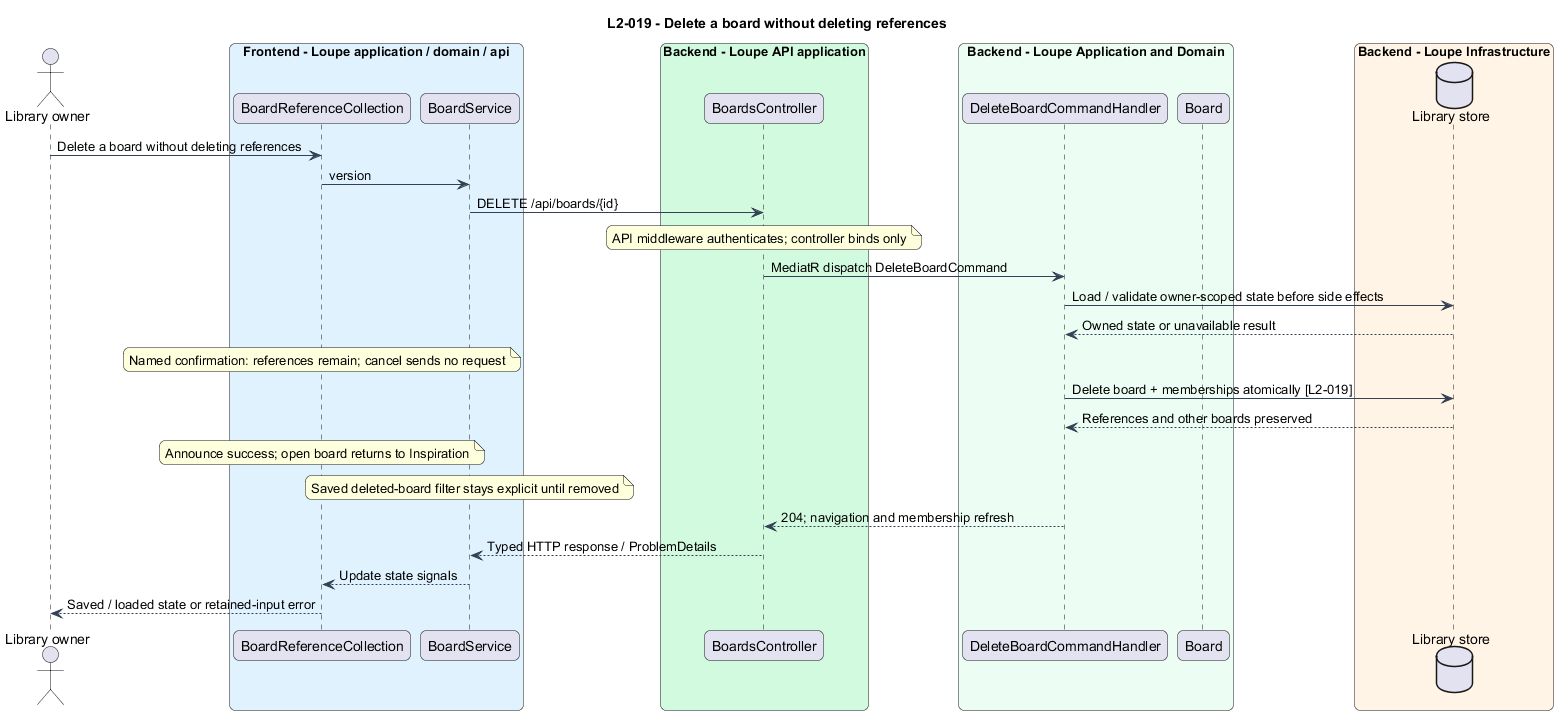

The diagram above was rendered by PlantUML. Its source (embedded in the PNG):
@startuml
title L2-019 - Delete a board without deleting references
skinparam backgroundColor #FFFFFF
skinparam shadowing false
skinparam roundcorner 12
skinparam defaultFontName Arial
skinparam ArrowColor #344054
skinparam rectangle {
  BorderColor #344054
  FontColor #101828
}
skinparam package {
  BorderColor #667085
  FontColor #101828
  BackgroundColor #F9FAFB
}

actor "Library owner" as actor
box "Frontend - Loupe application / domain / api" #E0F2FE
participant "BoardReferenceCollection" as page
participant "BoardService" as client
end box
box "Backend - Loupe API application" #D1FADF
participant "BoardsController" as controller
end box
box "Backend - Loupe Application and Domain" #ECFDF3
participant "DeleteBoardCommandHandler" as handler
participant "Board" as entity
end box
box "Backend - Loupe Infrastructure" #FFF4E5
database "Library store" as db
end box
actor -> page : Delete a board without deleting references
page -> client : version
client -> controller : DELETE /api/boards/{id}
note over controller : API middleware authenticates; controller binds only
controller -> handler : MediatR dispatch DeleteBoardCommand
handler -> db : Load / validate owner-scoped state before side effects
db --> handler : Owned state or unavailable result
note over page : Named confirmation: references remain; cancel sends no request
handler -> db : Delete board + memberships atomically [L2-019]
db --> handler : References and other boards preserved
note over page : Announce success; open board returns to Inspiration
note over client : Saved deleted-board filter stays explicit until removed
handler --> controller : 204; navigation and membership refresh
controller --> client : Typed HTTP response / ProblemDetails
client --> page : Update state signals
page --> actor : Saved / loaded state or retained-input error
@enduml